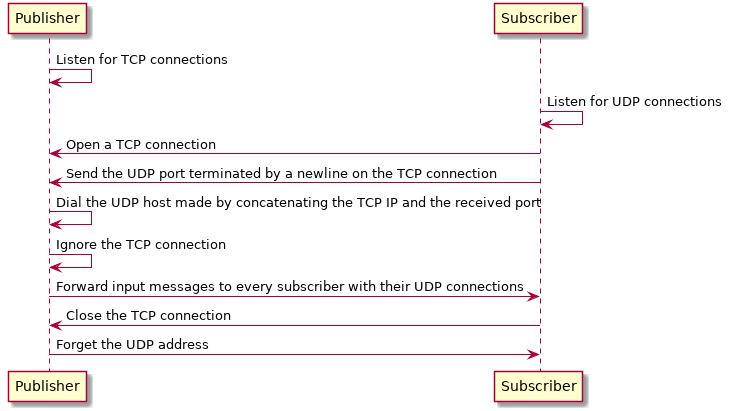

The diagram above was rendered by PlantUML. Its source (embedded in the PNG):
@startuml

Publisher -> Publisher: Listen for TCP connections

Subscriber -> Subscriber: Listen for UDP connections

Subscriber -> Publisher: Open a TCP connection

Subscriber -> Publisher: Send the UDP port terminated by a newline on the TCP connection

Publisher -> Publisher: Dial the UDP host made by concatenating the TCP IP and the received port

Publisher -> Publisher: Ignore the TCP connection

Publisher -> Subscriber: Forward input messages to every subscriber with their UDP connections

Subscriber -> Publisher: Close the TCP connection

Publisher -> Subscriber: Forget the UDP address

@enduml